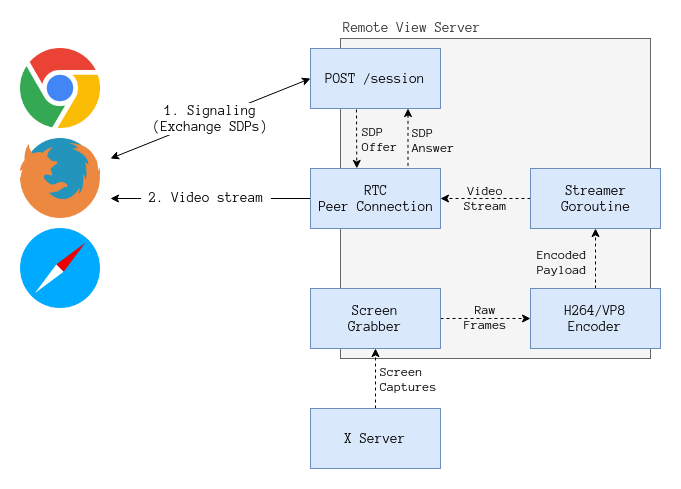

The diagram above was exported from draw.io. Its source (the exported page's mxGraphModel, read from the mxfile embedded in the PNG):
<mxGraphModel dx="1422" dy="761" grid="1" gridSize="10" guides="1" tooltips="1" connect="1" arrows="1" fold="1" page="1" pageScale="1" pageWidth="827" pageHeight="1169" math="0" shadow="0">
  <root>
    <mxCell id="0" />
    <mxCell id="1" parent="0" />
    <mxCell id="_STt8MO54rVSdsiHPMvx-1" value="" style="shape=image;html=1;verticalAlign=top;verticalLabelPosition=bottom;labelBackgroundColor=#ffffff;imageAspect=0;aspect=fixed;image=https://cdn1.iconfinder.com/data/icons/smallicons-logotypes/32/firefox-128.png" parent="1" vertex="1">
      <mxGeometry x="110" y="220" width="80" height="80" as="geometry" />
    </mxCell>
    <mxCell id="_STt8MO54rVSdsiHPMvx-8" value="1. Signaling&lt;br&gt;(Exchange SDPs)&lt;br&gt;" style="rounded=0;orthogonalLoop=1;jettySize=auto;html=1;entryX=0;entryY=0.5;entryDx=0;entryDy=0;fontFamily=Anonymous Pro;fontSize=14;startArrow=classic;startFill=1;" parent="1" target="_STt8MO54rVSdsiHPMvx-7" edge="1">
      <mxGeometry relative="1" as="geometry">
        <mxPoint x="200" y="240" as="sourcePoint" />
      </mxGeometry>
    </mxCell>
    <mxCell id="_STt8MO54rVSdsiHPMvx-2" value="" style="shape=image;html=1;verticalAlign=top;verticalLabelPosition=bottom;labelBackgroundColor=#ffffff;imageAspect=0;aspect=fixed;image=https://cdn2.iconfinder.com/data/icons/social-icons-33/128/Google_Chrome-128.png" parent="1" vertex="1">
      <mxGeometry x="110" y="130" width="80" height="80" as="geometry" />
    </mxCell>
    <mxCell id="_STt8MO54rVSdsiHPMvx-6" value="&lt;div style=&quot;text-align: left ; font-size: 14px&quot;&gt;&lt;span style=&quot;font-size: 14px&quot;&gt;Remote View Server&lt;/span&gt;&lt;/div&gt;" style="rounded=0;whiteSpace=wrap;html=1;fillColor=#f5f5f5;strokeColor=#666666;fontColor=#333333;align=left;verticalAlign=bottom;labelPosition=center;verticalLabelPosition=top;fontFamily=Anonymous Pro;fontSize=14;" parent="1" vertex="1">
      <mxGeometry x="430" y="120" width="310" height="320" as="geometry" />
    </mxCell>
    <mxCell id="_STt8MO54rVSdsiHPMvx-12" value="&lt;div style=&quot;text-align: left&quot;&gt;&lt;br&gt;&lt;/div&gt;" style="edgeStyle=none;rounded=0;orthogonalLoop=1;jettySize=auto;html=1;startArrow=none;startFill=0;fontFamily=Anonymous Pro;fontSize=14;dashed=1;endArrow=classic;endFill=1;labelBackgroundColor=none;entryX=0.348;entryY=-0.002;entryDx=0;entryDy=0;entryPerimeter=0;" parent="1" edge="1">
      <mxGeometry x="-0.0119" y="20" relative="1" as="geometry">
        <mxPoint as="offset" />
        <mxPoint x="446" y="191" as="sourcePoint" />
        <mxPoint x="446.3023255813954" y="249.90697674418607" as="targetPoint" />
        <Array as="points" />
      </mxGeometry>
    </mxCell>
    <mxCell id="zmQcy62qO7Kz4OsKNql1-2" value="SDP&lt;br style=&quot;font-size: 13px;&quot;&gt;Offer&lt;br style=&quot;font-size: 13px;&quot;&gt;" style="text;html=1;resizable=0;points=[];align=left;verticalAlign=middle;labelBackgroundColor=none;fontFamily=Anonymous Pro;fontSize=13;" parent="_STt8MO54rVSdsiHPMvx-12" vertex="1" connectable="0">
      <mxGeometry x="-0.3423" relative="1" as="geometry">
        <mxPoint x="4" y="9.5" as="offset" />
      </mxGeometry>
    </mxCell>
    <mxCell id="_STt8MO54rVSdsiHPMvx-7" value="POST /session" style="rounded=0;whiteSpace=wrap;html=1;fontSize=14;align=center;fillColor=#dae8fc;strokeColor=#6c8ebf;fontFamily=Anonymous Pro;" parent="1" vertex="1">
      <mxGeometry x="400" y="130" width="130" height="60" as="geometry" />
    </mxCell>
    <mxCell id="_STt8MO54rVSdsiHPMvx-9" value="" style="endArrow=none;startArrow=classic;html=1;fontFamily=Anonymous Pro;fontSize=14;entryX=0;entryY=0.5;entryDx=0;entryDy=0;startFill=1;endFill=0;" parent="1" target="_STt8MO54rVSdsiHPMvx-10" edge="1">
      <mxGeometry width="50" height="50" relative="1" as="geometry">
        <mxPoint x="200" y="280" as="sourcePoint" />
        <mxPoint x="360" y="280" as="targetPoint" />
      </mxGeometry>
    </mxCell>
    <mxCell id="_STt8MO54rVSdsiHPMvx-11" value="&amp;nbsp;2. Video stream&amp;nbsp;" style="text;html=1;resizable=0;points=[];align=center;verticalAlign=middle;labelBackgroundColor=#ffffff;fontSize=14;fontFamily=Anonymous Pro;" parent="_STt8MO54rVSdsiHPMvx-9" vertex="1" connectable="0">
      <mxGeometry x="0.2745" y="-1" relative="1" as="geometry">
        <mxPoint x="-32" y="-3" as="offset" />
      </mxGeometry>
    </mxCell>
    <mxCell id="_STt8MO54rVSdsiHPMvx-21" value="" style="edgeStyle=none;rounded=0;orthogonalLoop=1;jettySize=auto;html=1;labelBackgroundColor=none;startArrow=none;startFill=0;endArrow=classic;endFill=1;fontFamily=Anonymous Pro;fontSize=14;exitX=0;exitY=0.5;exitDx=0;exitDy=0;entryX=1;entryY=0.5;entryDx=0;entryDy=0;dashed=1;" parent="1" source="_STt8MO54rVSdsiHPMvx-29" target="_STt8MO54rVSdsiHPMvx-10" edge="1">
      <mxGeometry relative="1" as="geometry" />
    </mxCell>
    <mxCell id="_STt8MO54rVSdsiHPMvx-22" value="Video&lt;br style=&quot;font-size: 13px;&quot;&gt;Stream" style="text;html=1;resizable=0;points=[];align=center;verticalAlign=middle;labelBackgroundColor=none;fontSize=13;fontFamily=Anonymous Pro;" parent="_STt8MO54rVSdsiHPMvx-21" vertex="1" connectable="0">
      <mxGeometry x="0.4571" y="-4" relative="1" as="geometry">
        <mxPoint x="21" y="2" as="offset" />
      </mxGeometry>
    </mxCell>
    <mxCell id="_STt8MO54rVSdsiHPMvx-10" value="RTC&lt;br&gt;Peer Connection&lt;br&gt;" style="rounded=0;whiteSpace=wrap;html=1;fontSize=14;align=center;fillColor=#dae8fc;strokeColor=#6c8ebf;fontFamily=Anonymous Pro;" parent="1" vertex="1">
      <mxGeometry x="400" y="250" width="130" height="60" as="geometry" />
    </mxCell>
    <mxCell id="_STt8MO54rVSdsiHPMvx-35" style="edgeStyle=none;rounded=0;orthogonalLoop=1;jettySize=auto;html=1;exitX=1;exitY=0.5;exitDx=0;exitDy=0;entryX=0;entryY=0.5;entryDx=0;entryDy=0;dashed=1;labelBackgroundColor=#ffffff;startArrow=none;startFill=0;endArrow=classic;endFill=1;fontFamily=Anonymous Pro;fontSize=14;" parent="1" source="_STt8MO54rVSdsiHPMvx-13" target="_STt8MO54rVSdsiHPMvx-32" edge="1">
      <mxGeometry relative="1" as="geometry" />
    </mxCell>
    <mxCell id="_STt8MO54rVSdsiHPMvx-36" value="Raw&lt;br style=&quot;font-size: 13px;&quot;&gt;Frames" style="text;html=1;resizable=0;points=[];align=center;verticalAlign=middle;labelBackgroundColor=none;fontSize=13;fontFamily=Anonymous Pro;" parent="_STt8MO54rVSdsiHPMvx-35" vertex="1" connectable="0">
      <mxGeometry x="0.2571" y="1" relative="1" as="geometry">
        <mxPoint x="-12" y="-2" as="offset" />
      </mxGeometry>
    </mxCell>
    <mxCell id="yrhQEsQd-O1u02gfmZhB-1" style="edgeStyle=orthogonalEdgeStyle;rounded=0;orthogonalLoop=1;jettySize=auto;html=1;exitX=0.5;exitY=0;exitDx=0;exitDy=0;entryX=0.5;entryY=1;entryDx=0;entryDy=0;fontFamily=Anonymous Pro;dashed=1;" parent="1" source="_STt8MO54rVSdsiHPMvx-32" target="_STt8MO54rVSdsiHPMvx-29" edge="1">
      <mxGeometry relative="1" as="geometry" />
    </mxCell>
    <mxCell id="_STt8MO54rVSdsiHPMvx-32" value="H264/VP8&lt;br&gt;Encoder" style="rounded=0;whiteSpace=wrap;html=1;fontSize=14;align=center;fillColor=#dae8fc;strokeColor=#6c8ebf;fontFamily=Anonymous Pro;" parent="1" vertex="1">
      <mxGeometry x="620" y="370" width="130" height="60" as="geometry" />
    </mxCell>
    <mxCell id="_STt8MO54rVSdsiHPMvx-29" value="Streamer&lt;br&gt;Goroutine" style="rounded=0;whiteSpace=wrap;html=1;fontSize=14;align=center;fillColor=#dae8fc;strokeColor=#6c8ebf;fontFamily=Anonymous Pro;" parent="1" vertex="1">
      <mxGeometry x="620" y="250" width="130" height="60" as="geometry" />
    </mxCell>
    <mxCell id="_STt8MO54rVSdsiHPMvx-13" value="Screen&lt;br&gt;Grabber" style="rounded=0;whiteSpace=wrap;html=1;fontSize=14;align=center;fillColor=#dae8fc;strokeColor=#6c8ebf;fontFamily=Anonymous Pro;" parent="1" vertex="1">
      <mxGeometry x="400" y="370" width="130" height="60" as="geometry" />
    </mxCell>
    <mxCell id="zmQcy62qO7Kz4OsKNql1-1" value="&lt;div style=&quot;text-align: left ; font-size: 13px&quot;&gt;&lt;br&gt;&lt;/div&gt;" style="edgeStyle=none;rounded=0;orthogonalLoop=1;jettySize=auto;html=1;exitX=0.75;exitY=1;exitDx=0;exitDy=0;entryX=0.75;entryY=0;entryDx=0;entryDy=0;startArrow=classic;startFill=1;fontFamily=Anonymous Pro;fontSize=14;dashed=1;endArrow=none;endFill=0;labelBackgroundColor=none;" parent="1" source="_STt8MO54rVSdsiHPMvx-7" target="_STt8MO54rVSdsiHPMvx-10" edge="1">
      <mxGeometry x="0.0031" relative="1" as="geometry">
        <mxPoint as="offset" />
        <mxPoint x="475" y="200" as="sourcePoint" />
        <mxPoint x="475" y="260" as="targetPoint" />
      </mxGeometry>
    </mxCell>
    <mxCell id="zmQcy62qO7Kz4OsKNql1-3" value="SDP&lt;br style=&quot;font-size: 13px;&quot;&gt;Answer&lt;br style=&quot;font-size: 13px;&quot;&gt;" style="text;html=1;resizable=0;points=[];align=left;verticalAlign=middle;labelBackgroundColor=none;fontFamily=Anonymous Pro;fontSize=13;" parent="zmQcy62qO7Kz4OsKNql1-1" vertex="1" connectable="0">
      <mxGeometry x="0.3333" relative="1" as="geometry">
        <mxPoint x="2.5" y="-10" as="offset" />
      </mxGeometry>
    </mxCell>
    <mxCell id="yrhQEsQd-O1u02gfmZhB-2" value="Encoded&lt;br&gt;Payload" style="text;html=1;resizable=0;points=[];align=left;verticalAlign=middle;labelBackgroundColor=none;fontFamily=Anonymous Pro;fontSize=13;" parent="1" vertex="1" connectable="0">
      <mxGeometry x="682.0975115464155" y="299.99974977462375" as="geometry">
        <mxPoint x="-57" y="42.5" as="offset" />
      </mxGeometry>
    </mxCell>
    <mxCell id="yrhQEsQd-O1u02gfmZhB-4" value="" style="edgeStyle=orthogonalEdgeStyle;rounded=0;orthogonalLoop=1;jettySize=auto;html=1;exitX=0.5;exitY=0;exitDx=0;exitDy=0;entryX=0.5;entryY=1;entryDx=0;entryDy=0;dashed=1;fontFamily=Anonymous Pro;" parent="1" source="yrhQEsQd-O1u02gfmZhB-3" target="_STt8MO54rVSdsiHPMvx-13" edge="1">
      <mxGeometry relative="1" as="geometry" />
    </mxCell>
    <mxCell id="yrhQEsQd-O1u02gfmZhB-3" value="X Server" style="rounded=0;whiteSpace=wrap;html=1;fontSize=14;align=center;fillColor=#dae8fc;strokeColor=#6c8ebf;fontFamily=Anonymous Pro;" parent="1" vertex="1">
      <mxGeometry x="400" y="490" width="130" height="60" as="geometry" />
    </mxCell>
    <mxCell id="yrhQEsQd-O1u02gfmZhB-5" value="&lt;font style=&quot;font-size: 13px;&quot;&gt;Screen&lt;br style=&quot;font-size: 13px;&quot;&gt;Captures&lt;/font&gt;" style="text;html=1;resizable=0;points=[];align=left;verticalAlign=middle;labelBackgroundColor=none;fontFamily=Anonymous Pro;fontSize=13;" parent="1" vertex="1" connectable="0">
      <mxGeometry x="462.0975115464155" y="429.99974977462375" as="geometry">
        <mxPoint x="6" y="29.5" as="offset" />
      </mxGeometry>
    </mxCell>
    <mxCell id="AgaHN8QXTjI88-ZU6N8C-1" value="" style="shape=image;html=1;verticalAlign=top;verticalLabelPosition=bottom;labelBackgroundColor=#ffffff;imageAspect=0;aspect=fixed;image=https://cdn2.iconfinder.com/data/icons/social-icons-33/128/Safari-128.png" parent="1" vertex="1">
      <mxGeometry x="110" y="310" width="80" height="80" as="geometry" />
    </mxCell>
  </root>
</mxGraphModel>